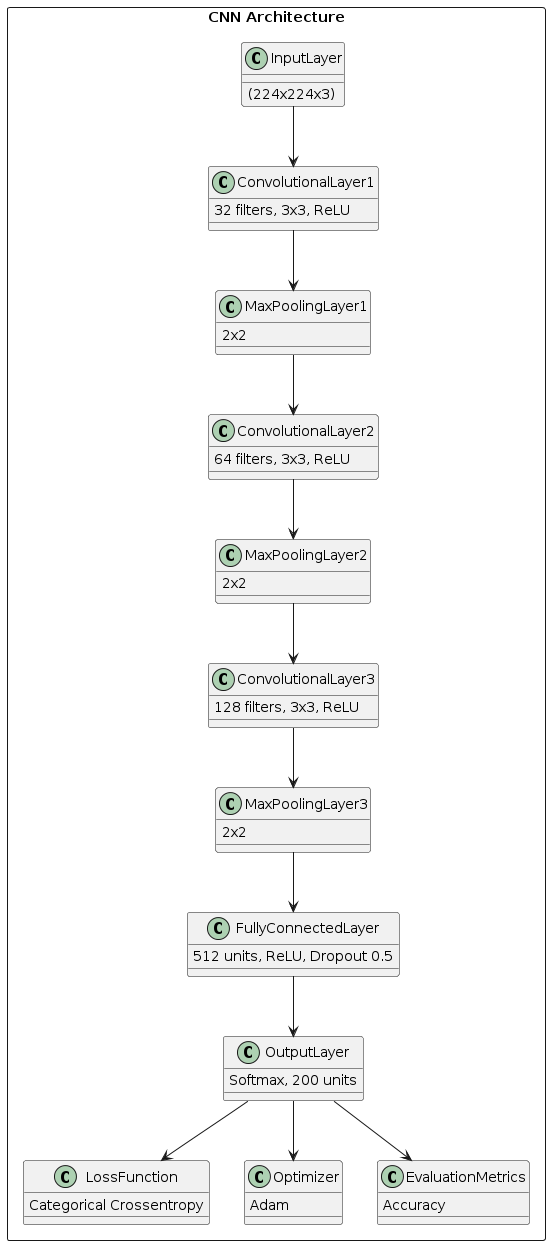

The diagram above was rendered by PlantUML. Its source (embedded in the PNG):
@startuml
skinparam defaultFontName Arial

rectangle "CNN Architecture" {
  InputLayer : (224x224x3)
  ConvolutionalLayer1 : 32 filters, 3x3, ReLU
  MaxPoolingLayer1 : 2x2
  ConvolutionalLayer2 : 64 filters, 3x3, ReLU
  MaxPoolingLayer2 : 2x2
  ConvolutionalLayer3 : 128 filters, 3x3, ReLU
  MaxPoolingLayer3 : 2x2
  FullyConnectedLayer : 512 units, ReLU, Dropout 0.5
  OutputLayer : Softmax, 200 units
  LossFunction : Categorical Crossentropy
  Optimizer : Adam
  EvaluationMetrics : Accuracy
}

InputLayer --> ConvolutionalLayer1
ConvolutionalLayer1 --> MaxPoolingLayer1
MaxPoolingLayer1 --> ConvolutionalLayer2
ConvolutionalLayer2 --> MaxPoolingLayer2
MaxPoolingLayer2 --> ConvolutionalLayer3
ConvolutionalLayer3 --> MaxPoolingLayer3
MaxPoolingLayer3 --> FullyConnectedLayer
FullyConnectedLayer --> OutputLayer
OutputLayer --> LossFunction
OutputLayer --> Optimizer
OutputLayer --> EvaluationMetrics
@enduml